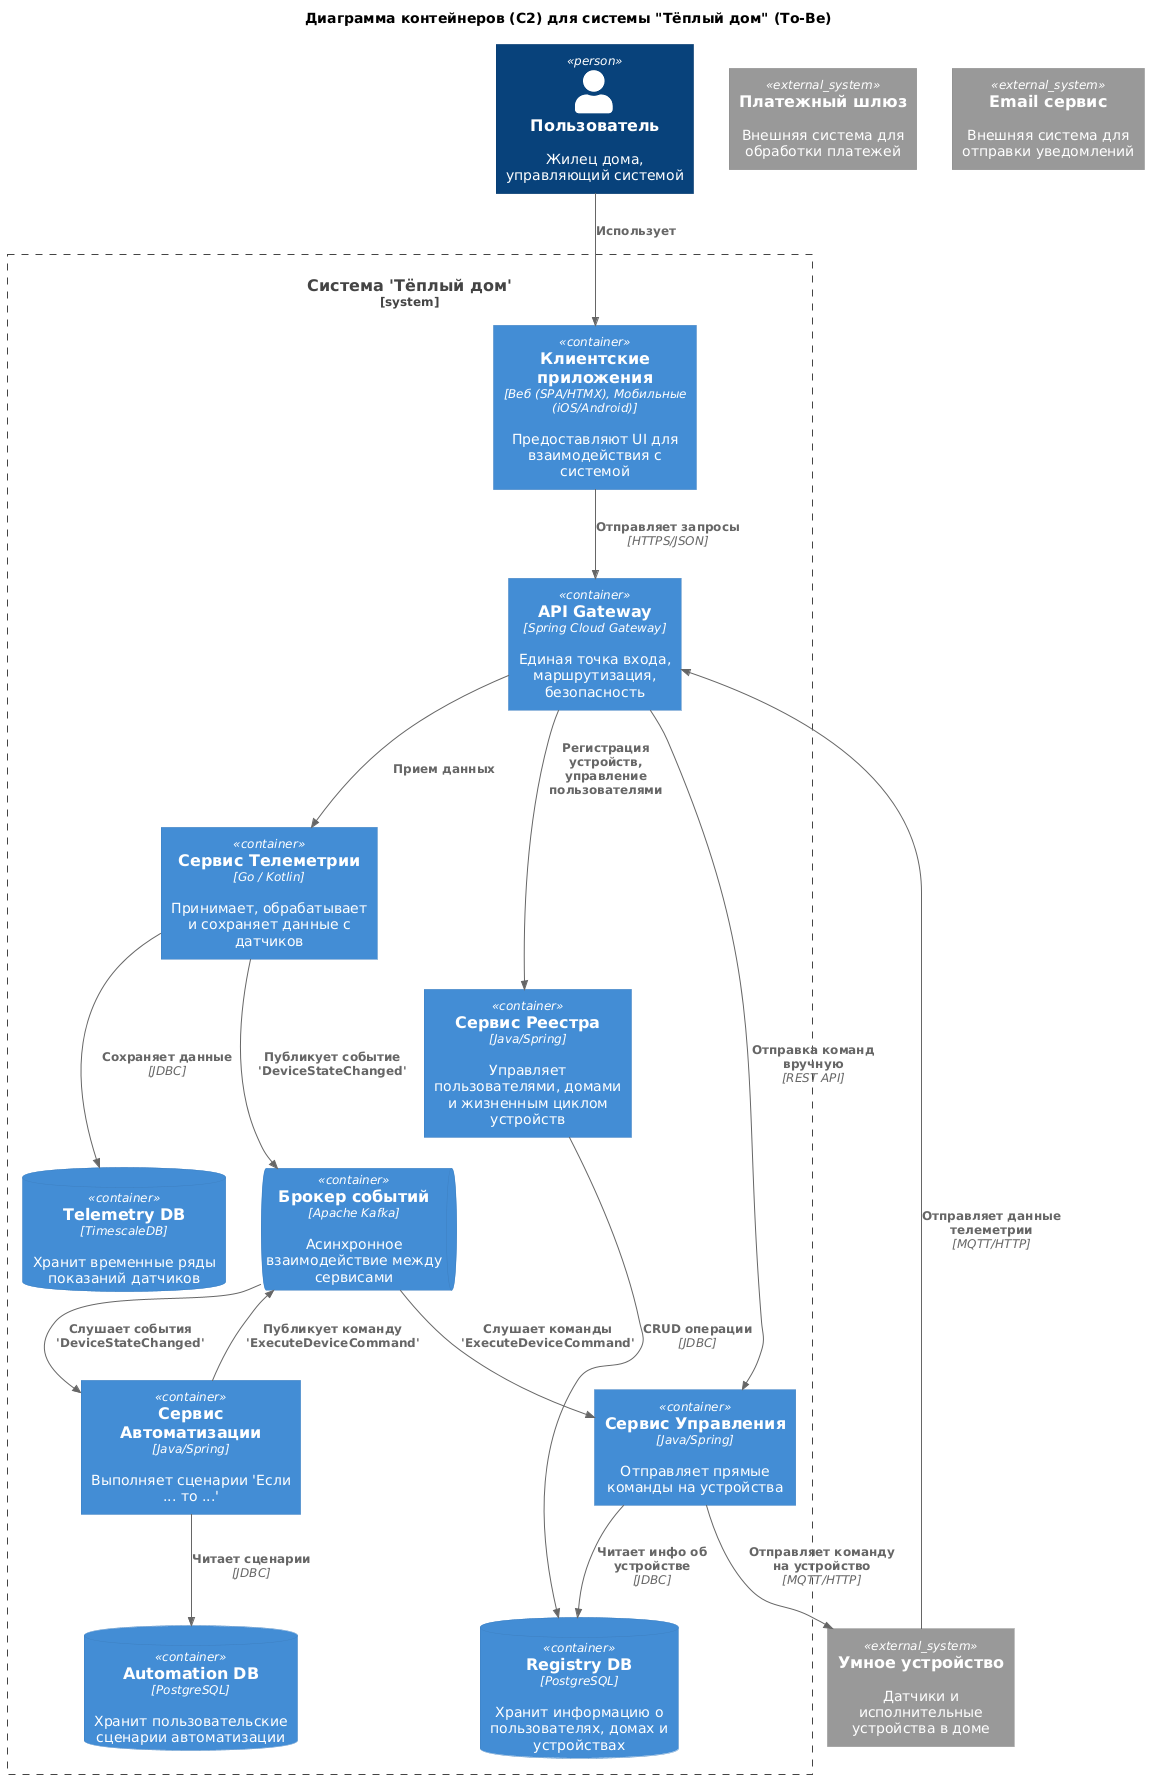

The diagram above was rendered by PlantUML. Its source (embedded in the PNG):
@startuml
title Диаграмма контейнеров (C2) для системы "Тёплый дом" (To-Be)

top to bottom direction

!includeurl https://raw.githubusercontent.com/RicardoNiepel/C4-PlantUML/master/C4_Component.puml

' --- АКТОРЫ И ВНЕШНИЕ СИСТЕМЫ ---

Person(user, "Пользователь", "Жилец дома, управляющий системой")
System_Ext(device, "Умное устройство", "Датчики и исполнительные устройства в доме")
' добавим просто для полноты картины
System_Ext(payment_gateway, "Платежный шлюз", "Внешняя система для обработки платежей")
' добавим просто для полноты картины
System_Ext(email_service, "Email сервис", "Внешняя система для отправки уведомлений")

' --- ГРАНИЦА НАШЕЙ СИСТЕМЫ ---
System_Boundary(warm_house, "Система 'Тёплый дом'") {
    ' --- КЛИЕНТСКИЕ ПРИЛОЖЕНИЯ ---
    Container(client_apps, "Клиентские приложения", "Веб (SPA/HTMX), Мобильные (iOS/Android)", "Предоставляют UI для взаимодействия с системой")

    ' --- ТОЧКА ВХОДА ---
    Container(gateway, "API Gateway", "Spring Cloud Gateway", "Единая точка входа, маршрутизация, безопасность")
    ' --- БАЗА ДАННЫХ И БРОКЕР ---
    ContainerDb(registry_db, "Registry DB", "PostgreSQL", "Хранит информацию о пользователях, домах и устройствах")
    ContainerDb(telemetry_db, "Telemetry DB", "TimescaleDB", "Хранит временные ряды показаний датчиков")
    ContainerDb(automation_db, "Automation DB", "PostgreSQL", "Хранит пользовательские сценарии автоматизации")
    ContainerQueue(kafka, "Брокер событий", "Apache Kafka", "Асинхронное взаимодействие между сервисами")

    ' --- МИКРОСЕРВИСЫ ---
    Container(registry_service, "Сервис Реестра", "Java/Spring", "Управляет пользователями, домами и жизненным циклом устройств")
    Container(telemetry_service, "Сервис Телеметрии", "Go / Kotlin", "Принимает, обрабатывает и сохраняет данные с датчиков")
    Container(control_service, "Сервис Управления", "Java/Spring", "Отправляет прямые команды на устройства")
    Container(automation_service, "Сервис Автоматизации", "Java/Spring", "Выполняет сценарии 'Если ... то ...'")
}


' --- СВЯЗИ (ПО СЦЕНАРИЯМ) ---

' Сценарий: Пользователь управляет системой
Rel(user, client_apps, "Использует")
Rel(client_apps, gateway, "Отправляет запросы", "HTTPS/JSON")

' Сценарий: Регистрация устройства (синхронный)
Rel(gateway, registry_service, "Регистрация устройств, управление пользователями")
Rel(registry_service, registry_db, "CRUD операции", "JDBC")

' Сценарий: Ручное управление (синхронный)
Rel(gateway, control_service, "Отправка команд вручную", "REST API")
Rel(control_service, registry_db, "Читает инфо об устройстве", "JDBC") 
Rel(control_service, device, "Отправляет команду на устройство", "MQTT/HTTP")

' Сценарий: Поступление телеметрии (асинхронный)
Rel(device, gateway, "Отправляет данные телеметрии", "MQTT/HTTP")
Rel(gateway, telemetry_service, "Прием данных")
Rel(telemetry_service, kafka, "Публикует событие 'DeviceStateChanged'")
Rel(telemetry_service, telemetry_db, "Сохраняет данные", "JDBC")

' Сценарий: Срабатывание автоматизации (асинхронный)
Rel(kafka, automation_service, "Слушает события 'DeviceStateChanged'")
Rel(automation_service, automation_db, "Читает сценарии", "JDBC")
Rel(automation_service, kafka, "Публикует команду 'ExecuteDeviceCommand'")
Rel(kafka, control_service, "Слушает команды 'ExecuteDeviceCommand'")
@enduml